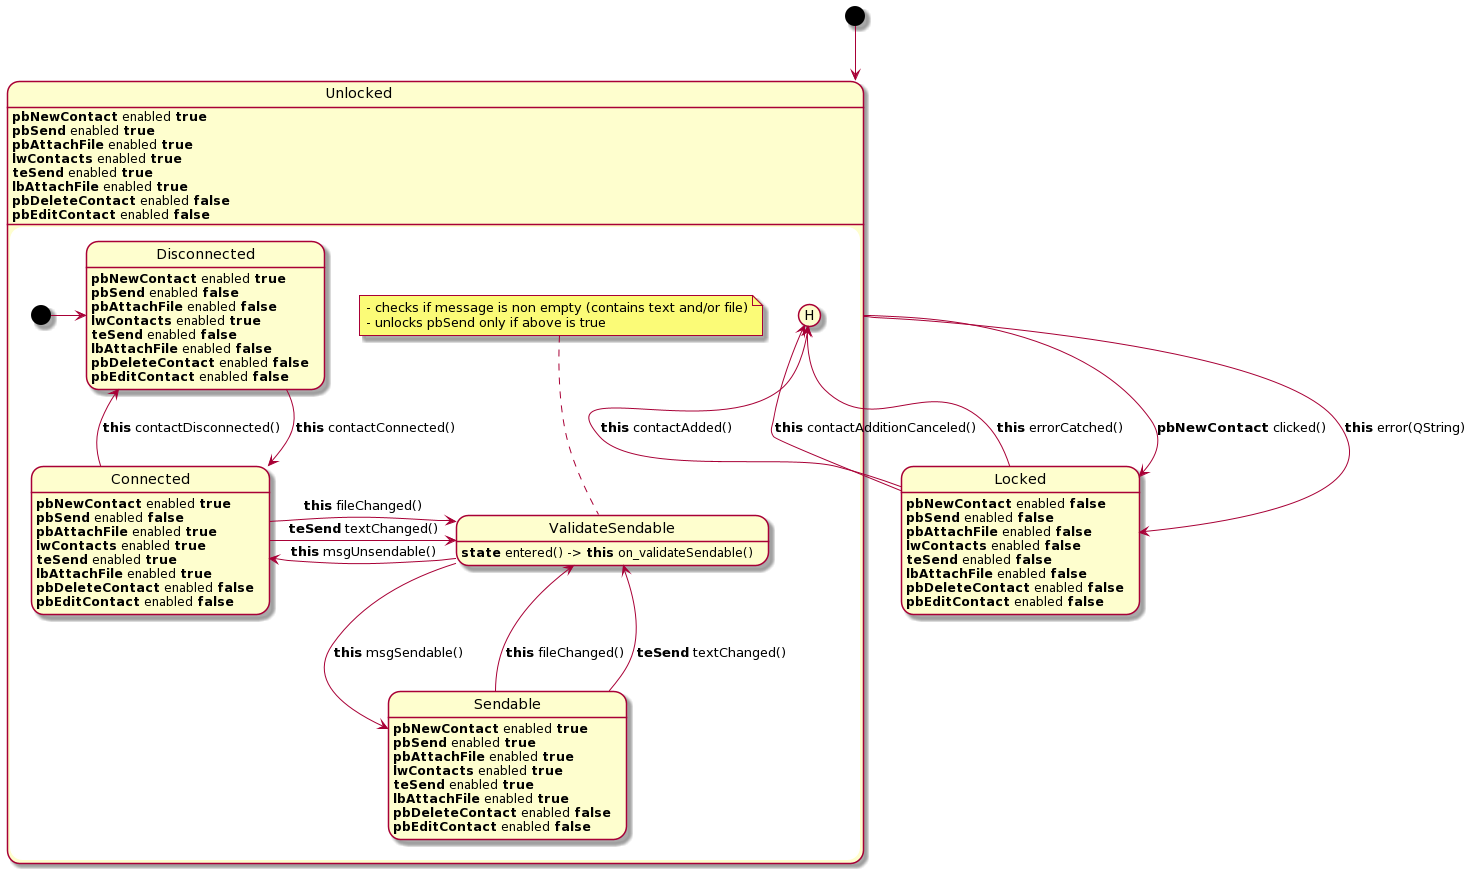

The diagram above was rendered by PlantUML. Its source (embedded in the PNG):
@startuml
state Unlocked {
    
    [*] -> Disconnected
    
    Unlocked : <b>pbNewContact</b> enabled <b>true</b>
    Unlocked : <b>pbSend</b> enabled <b>true</b>
    Unlocked : <b>pbAttachFile</b> enabled <b>true</b>
    Unlocked : <b>lwContacts</b> enabled <b>true</b>
    Unlocked : <b>teSend</b> enabled <b>true</b>
    Unlocked : <b>lbAttachFile</b> enabled <b>true</b>
    Unlocked : <b>pbDeleteContact</b> enabled <b>false</b>
    Unlocked : <b>pbEditContact</b> enabled <b>false</b>
    
    state Disconnected {
    
        Disconnected : <b>pbNewContact</b> enabled <b>true</b>
        Disconnected : <b>pbSend</b> enabled <b>false</b>
        Disconnected : <b>pbAttachFile</b> enabled <b>false</b>
        Disconnected : <b>lwContacts</b> enabled <b>true</b>
        Disconnected : <b>teSend</b> enabled <b>false</b>
        Disconnected : <b>lbAttachFile</b> enabled <b>false</b>
        Disconnected : <b>pbDeleteContact</b> enabled <b>false</b>
        Disconnected : <b>pbEditContact</b> enabled <b>false</b>
    }
    
    state Connected {
        
        Connected : <b>pbNewContact</b> enabled <b>true</b>
        Connected : <b>pbSend</b> enabled <b>false</b>
        Connected : <b>pbAttachFile</b> enabled <b>true</b>
        Connected : <b>lwContacts</b> enabled <b>true</b>
        Connected : <b>teSend</b> enabled <b>true</b>
        Connected : <b>lbAttachFile</b> enabled <b>true</b>
        Connected : <b>pbDeleteContact</b> enabled <b>false</b>
        Connected : <b>pbEditContact</b> enabled <b>false</b>
    }
    
    state ValidateSendable {
    
        ValidateSendable: <b>state</b> entered() -> <b>this</b> on_validateSendable()
    }
    
    state Sendable {
    
        Sendable : <b>pbNewContact</b> enabled <b>true</b>
        Sendable : <b>pbSend</b> enabled <b>true</b>
        Sendable : <b>pbAttachFile</b> enabled <b>true</b>
        Sendable : <b>lwContacts</b> enabled <b>true</b>
        Sendable : <b>teSend</b> enabled <b>true</b>
        Sendable : <b>lbAttachFile</b> enabled <b>true</b>
        Sendable : <b>pbDeleteContact</b> enabled <b>false</b>
        Sendable : <b>pbEditContact</b> enabled <b>false</b>
    }
    
    note top of ValidateSendable
        - checks if message is non empty (contains text and/or file)
        - unlocks pbSend only if above is true
    end note
    
    Locked -up-> [H] : <b>this</b> contactAdded()
    Locked -up-> [H] : <b>this</b> contactAdditionCanceled()
    Locked -up-> [H] : <b>this</b> errorCatched()
    
    Disconnected -down-> Connected : <b>this</b> contactConnected()
    
    Connected -up-> Disconnected : <b>this</b> contactDisconnected()
    Connected -right-> ValidateSendable : <b>teSend</b> textChanged()
    Connected -right-> ValidateSendable : <b>this</b> fileChanged()
    
    ValidateSendable -down-> Sendable : <b>this</b> msgSendable()
    ValidateSendable -left-> Connected : <b>this</b> msgUnsendable()
    
    Sendable -up-> ValidateSendable : <b>this</b> fileChanged()
    Sendable -up-> ValidateSendable : <b>teSend</b> textChanged()
}

state Locked {

    Locked : <b>pbNewContact</b> enabled <b>false</b>
    Locked : <b>pbSend</b> enabled <b>false</b>
    Locked : <b>pbAttachFile</b> enabled <b>false</b>
    Locked : <b>lwContacts</b> enabled <b>false</b>
    Locked : <b>teSend</b> enabled <b>false</b>
    Locked : <b>lbAttachFile</b> enabled <b>false</b>
    Locked : <b>pbDeleteContact</b> enabled <b>false</b>
    Locked : <b>pbEditContact</b> enabled <b>false</b>
}

[*] --> Unlocked
Unlocked -down-> Locked : <b>pbNewContact</b> clicked()
Unlocked -down-> Locked : <b>this</b> error(QString)
@enduml